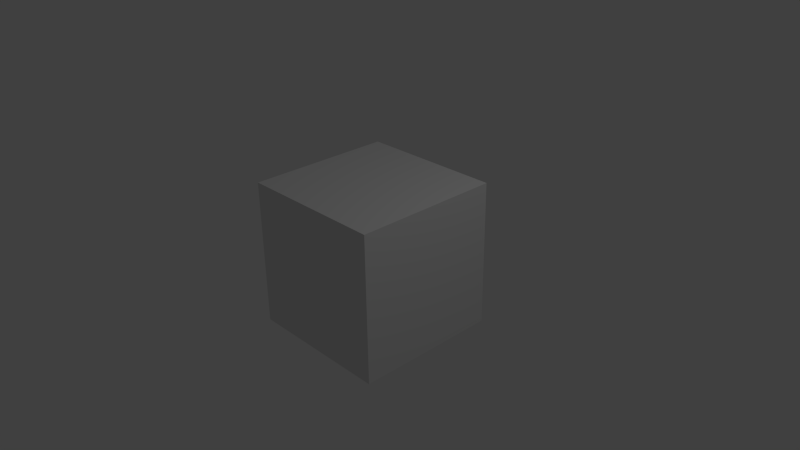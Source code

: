 # Source: gyroscope.blend  (saved by Blender 2.72.0; exported with 4.5.12 LTS)
import bpy
from mathutils import Matrix  # noqa: F401  (used for matrix-valued properties, if any)

bpy.ops.wm.read_factory_settings(use_empty=True)
scene = bpy.context.scene
scene.name = 'Scene'

# ---- collections
col_collection_1 = bpy.data.collections.new('Collection 1'); scene.collection.children.link(col_collection_1)

# ---- materials (node trees are filled in below, after node groups)
mat_material = bpy.data.materials.new('Material')
mat_material.alpha_threshold = 0.0
mat_material.use_transparent_shadow = False
mat_material.roughness = 0.5
mat_material.line_color = (0.0, 0.0, 0.0, 1.0)

# ---- material node trees

# ---- world
world_world = bpy.data.worlds.new('World'); scene.world = world_world
world_world.color = (0.05088, 0.05088, 0.05088)
world_world.use_sun_shadow = False
world_world.sun_shadow_jitter_overblur = 0.0
world_world.cycles.sampling_method = 'MANUAL'
world_world.cycles.sample_map_resolution = 256

# ---- cameras
cam_camera = bpy.data.cameras.new('Camera')
cam_camera.clip_end = 100.0
cam_camera.lens = 35.0
cam_camera.sensor_width = 32.0
cam_camera.sensor_height = 18.0
cam_camera.ortho_scale = 7.314
cam_camera.dof.focus_distance = 0.0
cam_camera.dof.aperture_fstop = 128.0

# ---- lights
light_lamp = bpy.data.lights.new('Lamp', 'POINT')
light_lamp.transmission_factor = 0.0
light_lamp.cutoff_distance = 30.0
light_lamp.energy = 100.0
light_lamp.shadow_buffer_clip_start = 1.001
light_lamp.shadow_soft_size = 0.1
light_lamp.shadow_maximum_resolution = 0.006
light_lamp.use_absolute_resolution = True
light_lamp.cycles.use_multiple_importance_sampling = False

# ---- meshes
me_cube = bpy.data.meshes.new('Cube')
me_cube.from_pydata([(1.0, 1.0, -1.0), (1.0, -1.0, -1.0), (-1.0, -1.0, -1.0), (-1.0, 1.0, -1.0), (1.0, 1.0, 1.0), (1.0, -1.0, 1.0), (-1.0, -1.0, 1.0), (-1.0, 1.0, 1.0)], [], [(0, 1, 2, 3), (4, 7, 6, 5), (0, 4, 5, 1), (1, 5, 6, 2), (2, 6, 7, 3), (4, 0, 3, 7)])
me_cube.materials.append(mat_material)
me_cube.use_remesh_preserve_volume = False
me_cube.use_remesh_preserve_attributes = False
me_cube.use_mirror_vertex_groups = False
me_cube.update()

# ---- objects
ob_cube = bpy.data.objects.new('Cube', me_cube)
ob_lamp = bpy.data.objects.new('Lamp', light_lamp)
ob_camera = bpy.data.objects.new('Camera', cam_camera)

# ---- transforms, parenting, visibility, modifiers, constraints
ob_cube.location = (0.0, 0.0, 0.0)
ob_cube.lock_rotations_4d = False
ob_cube.empty_display_type = 'ARROWS'
ob_cube.lineart.crease_threshold = 0.0
ob_lamp.location = (4.076, 1.005, 5.904)
ob_lamp.rotation_euler = (0.6503, 0.05522, 1.866)
ob_lamp.lock_rotations_4d = False
ob_lamp.empty_display_type = 'ARROWS'
ob_lamp.color = (0.0, 0.0, 0.0, 0.0)
ob_lamp.lineart.crease_threshold = 0.0
ob_camera.location = (7.481, -6.508, 5.344)
ob_camera.rotation_euler = (1.109, 0.01082, 0.8149)
ob_camera.lock_rotations_4d = False
ob_camera.empty_display_type = 'ARROWS'
ob_camera.color = (0.0, 0.0, 0.0, 0.0)
ob_camera.display_type = 'WIRE'
ob_camera.lineart.crease_threshold = 0.0

# ---- collection membership
col_collection_1.objects.link(ob_cube)
col_collection_1.objects.link(ob_lamp)
col_collection_1.objects.link(ob_camera)

# ---- scene / render settings (as saved in the file)
scene.camera = ob_camera
scene.frame_start = 1; scene.frame_end = 250; scene.frame_set(1)
scene.render.engine = 'BLENDER_EEVEE_NEXT'
scene.render.resolution_percentage = 50
scene.render.dither_intensity = 0.0
scene.cycles.use_denoising = False
scene.cycles.samples = 10
scene.cycles.sampling_pattern = 'TABULATED_SOBOL'
scene.cycles.light_sampling_threshold = 0.0
scene.cycles.use_adaptive_sampling = False
scene.cycles.use_light_tree = False
scene.cycles.blur_glossy = 0.0
scene.cycles.pixel_filter_type = 'GAUSSIAN'
scene.cycles.sample_clamp_indirect = 0.0
scene.view_settings.view_transform = 'Standard'
bpy.context.view_layer.update()
